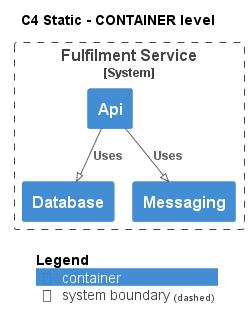

The diagram above was rendered by PlantUML. Its source (embedded in the PNG):
@startuml
!pragma layout smetana
!include ..\..\..\..\.c4s\C4_Container.puml

AddElementTag("state:new", $bgColor=green, $fontColor=#ffffff, $borderColor=green, $shadowing="False")
AddElementTag("state:changed", $bgColor=orange, $fontColor=#ffffff, $borderColor=orange, $shadowing="False")
AddElementTag("state:removed", $bgColor=red, $fontColor=#ffffff, $borderColor=red, $shadowing="False")

AddRelTag("state:new", $textColor=green, $lineColor=green)
AddRelTag("state:changed", $textColor=orange, $lineColor=orange)
AddRelTag("state:removed", $textColor=red, $lineColor=red)

SHOW_PERSON_PORTRAIT()
LAYOUT_TOP_DOWN()

skinparam linetype polyline

title C4 Static - CONTAINER level


System_Boundary(ECommercePlatform.SoftwareSystems.FulfilmentService, "Fulfilment Service") {
    Container(ECommercePlatform.SoftwareSystems.FulfilmentService.Containers.Api, "Api", "", "")
    Container(ECommercePlatform.SoftwareSystems.FulfilmentService.Containers.Database, "Database", "", "")
    Container(ECommercePlatform.SoftwareSystems.FulfilmentService.Containers.Messaging, "Messaging", "", "")
}

Rel(ECommercePlatform.SoftwareSystems.FulfilmentService.Containers.Api, ECommercePlatform.SoftwareSystems.FulfilmentService.Containers.Database, "Uses")
Rel(ECommercePlatform.SoftwareSystems.FulfilmentService.Containers.Api, ECommercePlatform.SoftwareSystems.FulfilmentService.Containers.Messaging, "Uses")


SHOW_LEGEND()
@enduml